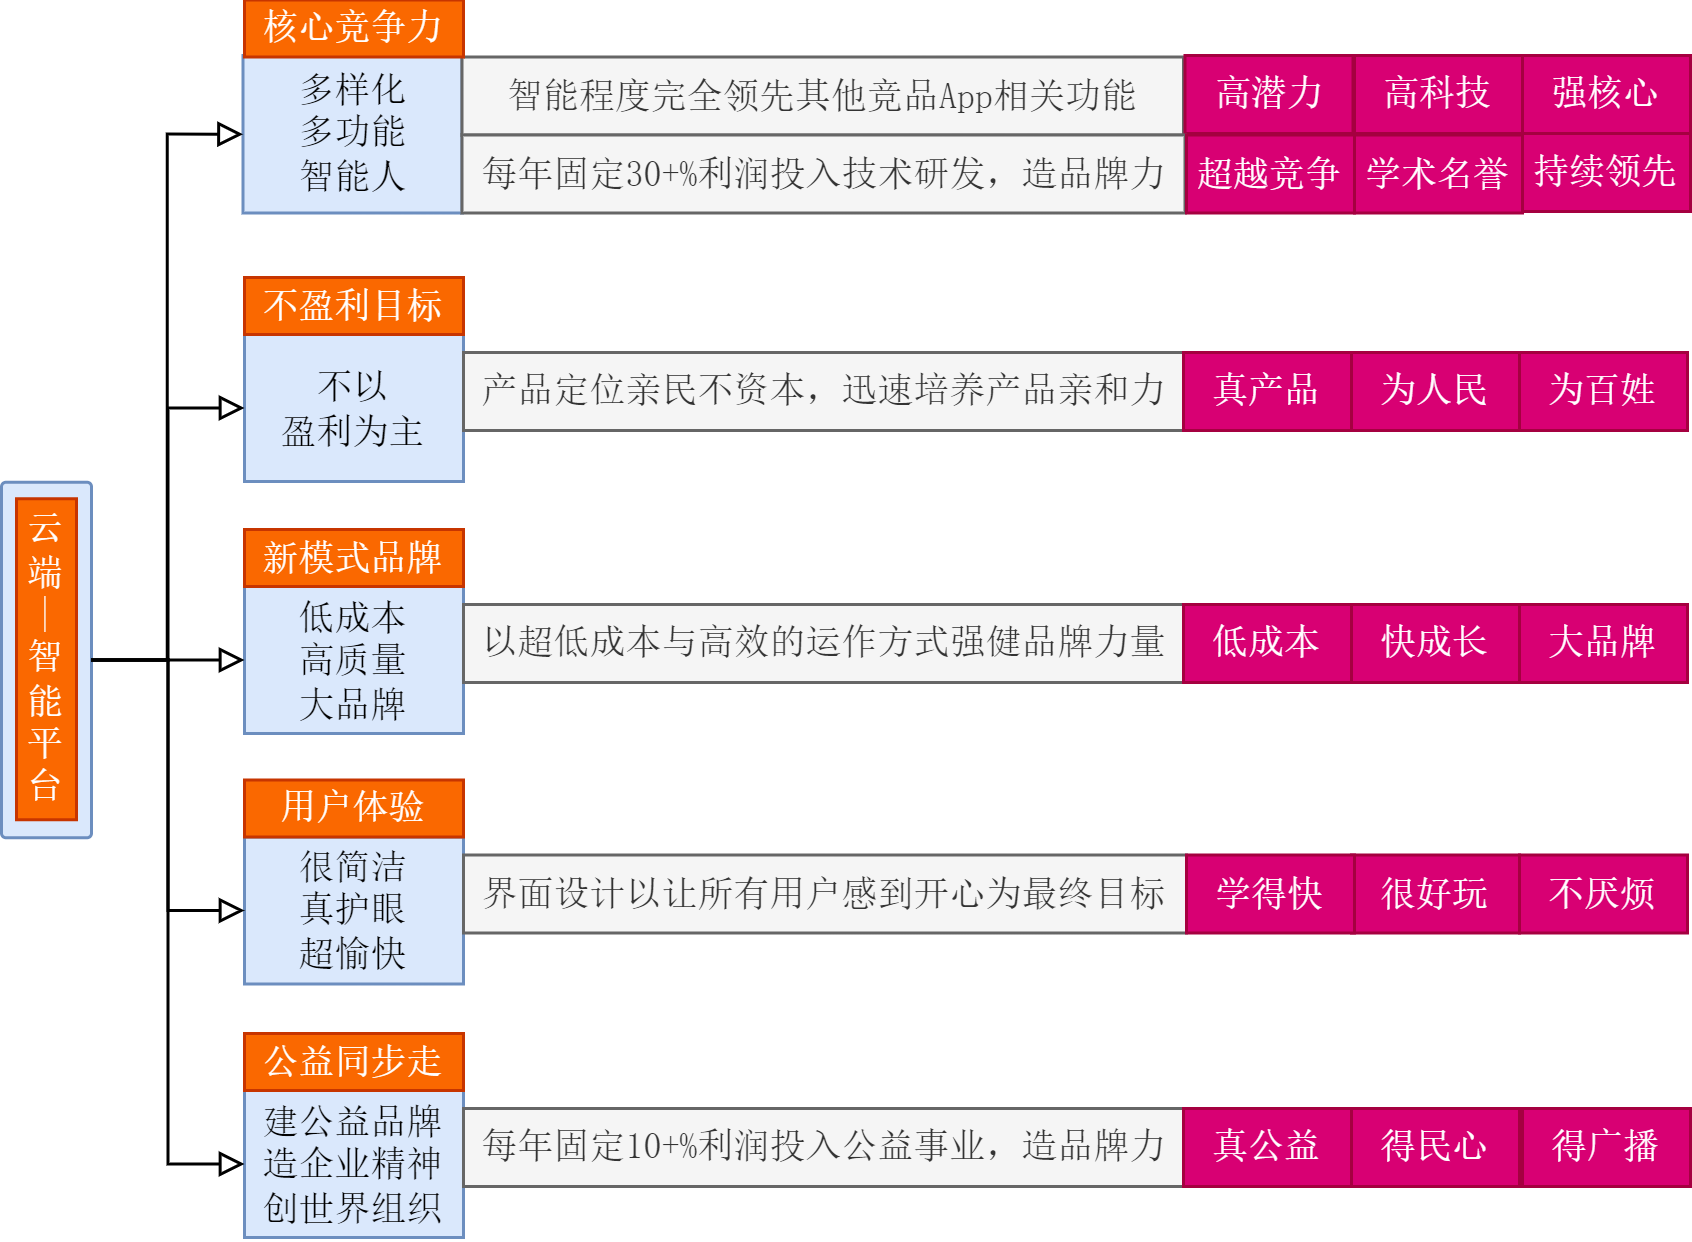

The diagram above was exported from draw.io. Its source (the exported page's mxGraphModel, read from the mxfile embedded in the PNG):
<mxGraphModel dx="842" dy="568" grid="0" gridSize="10" guides="1" tooltips="1" connect="1" arrows="1" fold="1" page="1" pageScale="1" pageWidth="827" pageHeight="1169" math="0" shadow="0">
  <root>
    <mxCell id="0" />
    <mxCell id="1" parent="0" />
    <mxCell id="L7n19zFYknRurkXO3nAt-8" value="" style="group" parent="1" vertex="1" connectable="0">
      <mxGeometry x="122" y="361.25" width="30" height="118.5" as="geometry" />
    </mxCell>
    <mxCell id="YNoP6i0whKc1vUMn4A1x-86" value="" style="rounded=1;whiteSpace=wrap;html=1;fillColor=#dae8fc;strokeColor=#6c8ebf;arcSize=5;" parent="L7n19zFYknRurkXO3nAt-8" vertex="1">
      <mxGeometry width="30" height="118.5" as="geometry" />
    </mxCell>
    <mxCell id="YNoP6i0whKc1vUMn4A1x-81" value="&lt;font style=&quot;font-size: 12px;&quot; face=&quot;宋体&quot;&gt;云&lt;/font&gt;&lt;div&gt;&lt;font style=&quot;font-size: 12px;&quot; face=&quot;宋体&quot;&gt;端&lt;/font&gt;&lt;/div&gt;&lt;div&gt;&lt;font style=&quot;font-size: 12px;&quot; face=&quot;宋体&quot;&gt;|&lt;/font&gt;&lt;/div&gt;&lt;div&gt;&lt;font style=&quot;font-size: 12px;&quot; face=&quot;宋体&quot;&gt;智&lt;/font&gt;&lt;/div&gt;&lt;div&gt;&lt;font style=&quot;font-size: 12px;&quot; face=&quot;宋体&quot;&gt;能&lt;/font&gt;&lt;/div&gt;&lt;div&gt;&lt;font style=&quot;font-size: 12px;&quot; face=&quot;宋体&quot;&gt;平&lt;/font&gt;&lt;/div&gt;&lt;div&gt;&lt;font style=&quot;font-size: 12px;&quot; face=&quot;宋体&quot;&gt;台&lt;/font&gt;&lt;/div&gt;" style="rounded=0;whiteSpace=wrap;html=1;fillColor=#fa6800;strokeColor=#C73500;fontFamily=Times New Roman;fontColor=#FFFFFF;fontSize=12;" parent="L7n19zFYknRurkXO3nAt-8" vertex="1">
      <mxGeometry x="5" y="5.5" width="20" height="107" as="geometry" />
    </mxCell>
    <mxCell id="lOw83N8aTS5sGdLAGRtN-1" value="&lt;font&gt;多样化&lt;/font&gt;&lt;div&gt;&lt;font&gt;多功能&lt;/font&gt;&lt;/div&gt;&lt;div&gt;&lt;font&gt;智能人&lt;/font&gt;&lt;/div&gt;" style="rounded=0;whiteSpace=wrap;html=1;fillColor=#dae8fc;strokeColor=#6c8ebf;fontFamily=宋体;fontSize=12;" vertex="1" parent="1">
      <mxGeometry x="202.5" y="219" width="73" height="52.5" as="geometry" />
    </mxCell>
    <mxCell id="lOw83N8aTS5sGdLAGRtN-2" value="&lt;font style=&quot;font-size: 12px;&quot;&gt;智能程度完全领先其他竞品App相关功能&lt;/font&gt;" style="rounded=0;whiteSpace=wrap;html=1;fillColor=#f5f5f5;strokeColor=#666666;fontFamily=宋体;fontSize=12;fontColor=#333333;" vertex="1" parent="1">
      <mxGeometry x="275.5" y="219.5" width="240.5" height="26" as="geometry" />
    </mxCell>
    <mxCell id="lOw83N8aTS5sGdLAGRtN-4" value="&lt;font&gt;高潜力&lt;/font&gt;" style="rounded=0;whiteSpace=wrap;html=1;fillColor=#d80073;strokeColor=#A50040;fontFamily=宋体;fontSize=12;fontColor=#ffffff;" vertex="1" parent="1">
      <mxGeometry x="516.5" y="219" width="56" height="26" as="geometry" />
    </mxCell>
    <mxCell id="lOw83N8aTS5sGdLAGRtN-5" value="&lt;font&gt;核心竞争力&lt;/font&gt;" style="rounded=0;whiteSpace=wrap;html=1;fillColor=#fa6800;strokeColor=#C73500;fontFamily=宋体;fontSize=12;fontColor=#FFFFFF;" vertex="1" parent="1">
      <mxGeometry x="203" y="200.5" width="73" height="19" as="geometry" />
    </mxCell>
    <mxCell id="lOw83N8aTS5sGdLAGRtN-7" value="&lt;font&gt;强核心&lt;/font&gt;" style="rounded=0;whiteSpace=wrap;html=1;fillColor=#d80073;strokeColor=#A50040;fontFamily=宋体;fontSize=12;fontColor=#ffffff;" vertex="1" parent="1">
      <mxGeometry x="629" y="219" width="56" height="26" as="geometry" />
    </mxCell>
    <mxCell id="lOw83N8aTS5sGdLAGRtN-8" value="不以&lt;div&gt;盈利为主&lt;/div&gt;" style="rounded=0;whiteSpace=wrap;html=1;fillColor=#dae8fc;strokeColor=#6c8ebf;fontFamily=宋体;fontSize=12;" vertex="1" parent="1">
      <mxGeometry x="203" y="312" width="73" height="49" as="geometry" />
    </mxCell>
    <mxCell id="lOw83N8aTS5sGdLAGRtN-9" value="&lt;font style=&quot;font-size: 12px;&quot;&gt;产品定位亲民不资本，迅速培养产品亲和力&lt;/font&gt;" style="rounded=0;whiteSpace=wrap;html=1;fillColor=#f5f5f5;strokeColor=#666666;fontFamily=宋体;fontSize=12;fontColor=#333333;" vertex="1" parent="1">
      <mxGeometry x="276" y="318" width="241" height="26" as="geometry" />
    </mxCell>
    <mxCell id="lOw83N8aTS5sGdLAGRtN-10" value="真产品" style="rounded=0;whiteSpace=wrap;html=1;fillColor=#d80073;strokeColor=#A50040;fontFamily=宋体;fontSize=12;fontColor=#ffffff;" vertex="1" parent="1">
      <mxGeometry x="516" y="318" width="56" height="26" as="geometry" />
    </mxCell>
    <mxCell id="lOw83N8aTS5sGdLAGRtN-11" value="不盈利目标" style="rounded=0;whiteSpace=wrap;html=1;fillColor=#fa6800;strokeColor=#C73500;fontFamily=宋体;fontSize=12;fontColor=#FFFFFF;" vertex="1" parent="1">
      <mxGeometry x="203" y="293" width="73" height="19" as="geometry" />
    </mxCell>
    <mxCell id="lOw83N8aTS5sGdLAGRtN-12" value="为人民" style="rounded=0;whiteSpace=wrap;html=1;fillColor=#d80073;strokeColor=#A50040;fontFamily=宋体;fontSize=12;fontColor=#ffffff;" vertex="1" parent="1">
      <mxGeometry x="572" y="318" width="56" height="26" as="geometry" />
    </mxCell>
    <mxCell id="lOw83N8aTS5sGdLAGRtN-13" value="低成本&lt;div&gt;高质量&lt;/div&gt;&lt;div&gt;大品牌&lt;/div&gt;" style="rounded=0;whiteSpace=wrap;html=1;fillColor=#dae8fc;strokeColor=#6c8ebf;fontFamily=宋体;fontSize=12;" vertex="1" parent="1">
      <mxGeometry x="203" y="396" width="73" height="49" as="geometry" />
    </mxCell>
    <mxCell id="lOw83N8aTS5sGdLAGRtN-14" value="以超低成本与高效的运作方式强健品牌力量" style="rounded=0;whiteSpace=wrap;html=1;fillColor=#f5f5f5;strokeColor=#666666;fontFamily=宋体;fontSize=12;fontColor=#333333;" vertex="1" parent="1">
      <mxGeometry x="276" y="402" width="241" height="26" as="geometry" />
    </mxCell>
    <mxCell id="lOw83N8aTS5sGdLAGRtN-15" value="低成本" style="rounded=0;whiteSpace=wrap;html=1;fillColor=#d80073;strokeColor=#A50040;fontFamily=宋体;fontSize=12;fontColor=#ffffff;" vertex="1" parent="1">
      <mxGeometry x="516" y="402" width="56" height="26" as="geometry" />
    </mxCell>
    <mxCell id="lOw83N8aTS5sGdLAGRtN-16" value="新模式品牌" style="rounded=0;whiteSpace=wrap;html=1;fillColor=#fa6800;strokeColor=#C73500;fontFamily=宋体;fontSize=12;fontColor=#FFFFFF;" vertex="1" parent="1">
      <mxGeometry x="203" y="377" width="73" height="19" as="geometry" />
    </mxCell>
    <mxCell id="lOw83N8aTS5sGdLAGRtN-17" value="快成长" style="rounded=0;whiteSpace=wrap;html=1;fillColor=#d80073;strokeColor=#A50040;fontFamily=宋体;fontSize=12;fontColor=#ffffff;" vertex="1" parent="1">
      <mxGeometry x="572" y="402" width="56" height="26" as="geometry" />
    </mxCell>
    <mxCell id="lOw83N8aTS5sGdLAGRtN-18" value="很简洁&lt;div&gt;真护眼&lt;/div&gt;&lt;div&gt;超愉快&lt;/div&gt;" style="rounded=0;whiteSpace=wrap;html=1;fillColor=#dae8fc;strokeColor=#6c8ebf;fontFamily=宋体;fontSize=12;" vertex="1" parent="1">
      <mxGeometry x="203" y="479.5" width="73" height="49" as="geometry" />
    </mxCell>
    <mxCell id="lOw83N8aTS5sGdLAGRtN-19" value="界面设计以让所有用户感到开心为最终目标" style="rounded=0;whiteSpace=wrap;html=1;fillColor=#f5f5f5;strokeColor=#666666;fontFamily=宋体;fontSize=12;fontColor=#333333;" vertex="1" parent="1">
      <mxGeometry x="276" y="485.5" width="241" height="26" as="geometry" />
    </mxCell>
    <mxCell id="lOw83N8aTS5sGdLAGRtN-20" value="很好玩" style="rounded=0;whiteSpace=wrap;html=1;fillColor=#d80073;strokeColor=#A50040;fontFamily=宋体;fontSize=12;fontColor=#ffffff;" vertex="1" parent="1">
      <mxGeometry x="572" y="485.5" width="56" height="26" as="geometry" />
    </mxCell>
    <mxCell id="lOw83N8aTS5sGdLAGRtN-21" value="用户体验" style="rounded=0;whiteSpace=wrap;html=1;fillColor=#fa6800;strokeColor=#C73500;fontFamily=宋体;fontSize=12;fontColor=#FFFFFF;" vertex="1" parent="1">
      <mxGeometry x="203" y="460.5" width="73" height="19" as="geometry" />
    </mxCell>
    <mxCell id="lOw83N8aTS5sGdLAGRtN-22" value="不厌烦" style="rounded=0;whiteSpace=wrap;html=1;fillColor=#d80073;strokeColor=#A50040;fontFamily=宋体;fontSize=12;fontColor=#ffffff;" vertex="1" parent="1">
      <mxGeometry x="628" y="485.5" width="56" height="26" as="geometry" />
    </mxCell>
    <mxCell id="lOw83N8aTS5sGdLAGRtN-23" value="建公益品牌&lt;div&gt;造企业精神&lt;/div&gt;&lt;div&gt;创世界组织&lt;/div&gt;" style="rounded=0;whiteSpace=wrap;html=1;fillColor=#dae8fc;strokeColor=#6c8ebf;fontFamily=宋体;fontSize=12;" vertex="1" parent="1">
      <mxGeometry x="203" y="564" width="73" height="49" as="geometry" />
    </mxCell>
    <mxCell id="lOw83N8aTS5sGdLAGRtN-24" value="每年固定10+%利润投入公益事业，造品牌力" style="rounded=0;whiteSpace=wrap;html=1;fillColor=#f5f5f5;strokeColor=#666666;fontFamily=宋体;fontSize=12;fontColor=#333333;" vertex="1" parent="1">
      <mxGeometry x="276" y="570" width="241" height="26" as="geometry" />
    </mxCell>
    <mxCell id="lOw83N8aTS5sGdLAGRtN-25" value="真公益" style="rounded=0;whiteSpace=wrap;html=1;fillColor=#d80073;strokeColor=#A50040;fontFamily=宋体;fontSize=12;fontColor=#ffffff;" vertex="1" parent="1">
      <mxGeometry x="516" y="570" width="56" height="26" as="geometry" />
    </mxCell>
    <mxCell id="lOw83N8aTS5sGdLAGRtN-26" value="公益同步走" style="rounded=0;whiteSpace=wrap;html=1;fillColor=#fa6800;strokeColor=#C73500;fontFamily=宋体;fontSize=12;fontColor=#FFFFFF;" vertex="1" parent="1">
      <mxGeometry x="203" y="545" width="73" height="19" as="geometry" />
    </mxCell>
    <mxCell id="lOw83N8aTS5sGdLAGRtN-27" value="得民心" style="rounded=0;whiteSpace=wrap;html=1;fillColor=#d80073;strokeColor=#A50040;fontFamily=宋体;fontSize=12;fontColor=#ffffff;" vertex="1" parent="1">
      <mxGeometry x="572" y="570" width="56" height="26" as="geometry" />
    </mxCell>
    <mxCell id="lOw83N8aTS5sGdLAGRtN-28" value="&lt;font&gt;高科技&lt;/font&gt;" style="rounded=0;whiteSpace=wrap;html=1;fillColor=#d80073;strokeColor=#A50040;fontFamily=宋体;fontSize=12;fontColor=#ffffff;" vertex="1" parent="1">
      <mxGeometry x="573" y="219" width="56" height="26" as="geometry" />
    </mxCell>
    <mxCell id="lOw83N8aTS5sGdLAGRtN-29" value="为百姓" style="rounded=0;whiteSpace=wrap;html=1;fillColor=#d80073;strokeColor=#A50040;fontFamily=宋体;fontSize=12;fontColor=#ffffff;" vertex="1" parent="1">
      <mxGeometry x="628" y="318" width="56" height="26" as="geometry" />
    </mxCell>
    <mxCell id="lOw83N8aTS5sGdLAGRtN-30" value="大品牌" style="rounded=0;whiteSpace=wrap;html=1;fillColor=#d80073;strokeColor=#A50040;fontFamily=宋体;fontSize=12;fontColor=#ffffff;" vertex="1" parent="1">
      <mxGeometry x="628" y="402" width="56" height="26" as="geometry" />
    </mxCell>
    <mxCell id="lOw83N8aTS5sGdLAGRtN-33" value="学得快" style="rounded=0;whiteSpace=wrap;html=1;fillColor=#d80073;strokeColor=#A50040;fontFamily=宋体;fontSize=12;fontColor=#ffffff;" vertex="1" parent="1">
      <mxGeometry x="517" y="485.5" width="56" height="26" as="geometry" />
    </mxCell>
    <mxCell id="lOw83N8aTS5sGdLAGRtN-34" value="每年固定30+%利润投入技术研发，造品牌力" style="rounded=0;whiteSpace=wrap;html=1;fillColor=#f5f5f5;strokeColor=#666666;fontFamily=宋体;fontSize=12;fontColor=#333333;" vertex="1" parent="1">
      <mxGeometry x="275.5" y="245.5" width="241" height="26" as="geometry" />
    </mxCell>
    <mxCell id="lOw83N8aTS5sGdLAGRtN-35" value="超越竞争" style="rounded=0;whiteSpace=wrap;html=1;fillColor=#d80073;strokeColor=#A50040;fontFamily=宋体;fontSize=12;fontColor=#ffffff;" vertex="1" parent="1">
      <mxGeometry x="517" y="245.5" width="56" height="26" as="geometry" />
    </mxCell>
    <mxCell id="lOw83N8aTS5sGdLAGRtN-36" value="学术名誉" style="rounded=0;whiteSpace=wrap;html=1;fillColor=#d80073;strokeColor=#A50040;fontFamily=宋体;fontSize=12;fontColor=#ffffff;" vertex="1" parent="1">
      <mxGeometry x="573" y="245.5" width="56" height="26" as="geometry" />
    </mxCell>
    <mxCell id="lOw83N8aTS5sGdLAGRtN-37" value="持续领先" style="rounded=0;whiteSpace=wrap;html=1;fillColor=#d80073;strokeColor=#A50040;fontFamily=宋体;fontSize=12;fontColor=#ffffff;" vertex="1" parent="1">
      <mxGeometry x="629" y="245" width="56" height="26" as="geometry" />
    </mxCell>
    <mxCell id="lOw83N8aTS5sGdLAGRtN-38" value="得广播" style="rounded=0;whiteSpace=wrap;html=1;fillColor=#d80073;strokeColor=#A50040;fontFamily=宋体;fontSize=12;fontColor=#ffffff;" vertex="1" parent="1">
      <mxGeometry x="629" y="570" width="56" height="26" as="geometry" />
    </mxCell>
    <mxCell id="lOw83N8aTS5sGdLAGRtN-39" style="edgeStyle=orthogonalEdgeStyle;rounded=0;orthogonalLoop=1;jettySize=auto;html=1;exitX=1;exitY=0.5;exitDx=0;exitDy=0;entryX=0;entryY=0.5;entryDx=0;entryDy=0;endArrow=block;endFill=0;" edge="1" parent="1" source="YNoP6i0whKc1vUMn4A1x-86" target="lOw83N8aTS5sGdLAGRtN-1">
      <mxGeometry relative="1" as="geometry" />
    </mxCell>
    <mxCell id="lOw83N8aTS5sGdLAGRtN-40" style="edgeStyle=orthogonalEdgeStyle;shape=connector;rounded=0;orthogonalLoop=1;jettySize=auto;html=1;exitX=1;exitY=0.5;exitDx=0;exitDy=0;entryX=0;entryY=0.5;entryDx=0;entryDy=0;strokeColor=default;align=center;verticalAlign=middle;fontFamily=Helvetica;fontSize=11;fontColor=default;labelBackgroundColor=default;endArrow=block;endFill=0;" edge="1" parent="1" source="YNoP6i0whKc1vUMn4A1x-86" target="lOw83N8aTS5sGdLAGRtN-8">
      <mxGeometry relative="1" as="geometry" />
    </mxCell>
    <mxCell id="lOw83N8aTS5sGdLAGRtN-41" style="edgeStyle=orthogonalEdgeStyle;shape=connector;rounded=0;orthogonalLoop=1;jettySize=auto;html=1;exitX=1;exitY=0.5;exitDx=0;exitDy=0;entryX=0;entryY=0.5;entryDx=0;entryDy=0;strokeColor=default;align=center;verticalAlign=middle;fontFamily=Helvetica;fontSize=11;fontColor=default;labelBackgroundColor=default;endArrow=block;endFill=0;" edge="1" parent="1" source="YNoP6i0whKc1vUMn4A1x-86" target="lOw83N8aTS5sGdLAGRtN-13">
      <mxGeometry relative="1" as="geometry" />
    </mxCell>
    <mxCell id="lOw83N8aTS5sGdLAGRtN-42" style="edgeStyle=orthogonalEdgeStyle;shape=connector;rounded=0;orthogonalLoop=1;jettySize=auto;html=1;exitX=1;exitY=0.5;exitDx=0;exitDy=0;entryX=0;entryY=0.5;entryDx=0;entryDy=0;strokeColor=default;align=center;verticalAlign=middle;fontFamily=Helvetica;fontSize=11;fontColor=default;labelBackgroundColor=default;endArrow=block;endFill=0;" edge="1" parent="1" source="YNoP6i0whKc1vUMn4A1x-86" target="lOw83N8aTS5sGdLAGRtN-18">
      <mxGeometry relative="1" as="geometry" />
    </mxCell>
    <mxCell id="lOw83N8aTS5sGdLAGRtN-43" style="edgeStyle=orthogonalEdgeStyle;shape=connector;rounded=0;orthogonalLoop=1;jettySize=auto;html=1;exitX=1;exitY=0.5;exitDx=0;exitDy=0;entryX=0;entryY=0.5;entryDx=0;entryDy=0;strokeColor=default;align=center;verticalAlign=middle;fontFamily=Helvetica;fontSize=11;fontColor=default;labelBackgroundColor=default;endArrow=block;endFill=0;" edge="1" parent="1" source="YNoP6i0whKc1vUMn4A1x-86" target="lOw83N8aTS5sGdLAGRtN-23">
      <mxGeometry relative="1" as="geometry" />
    </mxCell>
  </root>
</mxGraphModel>